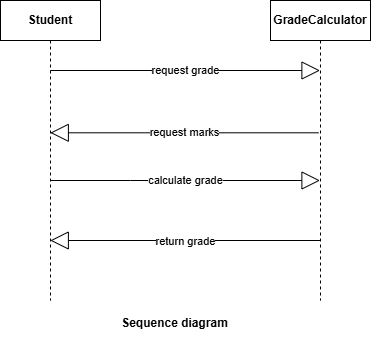

The diagram above was exported from draw.io. Its source (the exported page's mxGraphModel, read from the mxfile embedded in the PNG):
<mxGraphModel dx="750" dy="373" grid="1" gridSize="10" guides="1" tooltips="1" connect="1" arrows="1" fold="1" page="1" pageScale="1" pageWidth="827" pageHeight="1169" math="0" shadow="0">
  <root>
    <mxCell id="0" />
    <mxCell id="1" parent="0" />
    <mxCell id="NkpWTTfvpqouFGgJ1_0H-1" value="&lt;b&gt;Student&lt;/b&gt;" style="shape=umlLifeline;perimeter=lifelinePerimeter;whiteSpace=wrap;html=1;container=1;dropTarget=0;collapsible=0;recursiveResize=0;outlineConnect=0;portConstraint=eastwest;newEdgeStyle={&quot;curved&quot;:0,&quot;rounded&quot;:0};" vertex="1" parent="1">
      <mxGeometry x="180" y="310" width="100" height="300" as="geometry" />
    </mxCell>
    <mxCell id="NkpWTTfvpqouFGgJ1_0H-2" value="&lt;b&gt;GradeCalculator&lt;/b&gt;" style="shape=umlLifeline;perimeter=lifelinePerimeter;whiteSpace=wrap;html=1;container=1;dropTarget=0;collapsible=0;recursiveResize=0;outlineConnect=0;portConstraint=eastwest;newEdgeStyle={&quot;curved&quot;:0,&quot;rounded&quot;:0};" vertex="1" parent="1">
      <mxGeometry x="450" y="310" width="100" height="300" as="geometry" />
    </mxCell>
    <mxCell id="NkpWTTfvpqouFGgJ1_0H-6" value="request grade" style="endArrow=block;endSize=16;endFill=0;html=1;rounded=0;" edge="1" parent="1">
      <mxGeometry width="160" relative="1" as="geometry">
        <mxPoint x="229.78571428571433" y="379.9999999999999" as="sourcePoint" />
        <mxPoint x="499.5" y="379.9999999999999" as="targetPoint" />
      </mxGeometry>
    </mxCell>
    <mxCell id="NkpWTTfvpqouFGgJ1_0H-7" value="request marks" style="endArrow=block;endSize=16;endFill=0;html=1;rounded=0;exitX=0.48;exitY=0.441;exitDx=0;exitDy=0;exitPerimeter=0;" edge="1" parent="1" source="NkpWTTfvpqouFGgJ1_0H-2" target="NkpWTTfvpqouFGgJ1_0H-1">
      <mxGeometry width="160" relative="1" as="geometry">
        <mxPoint x="300" y="450" as="sourcePoint" />
        <mxPoint x="460" y="450" as="targetPoint" />
      </mxGeometry>
    </mxCell>
    <mxCell id="NkpWTTfvpqouFGgJ1_0H-9" value="calculate grade" style="endArrow=block;endSize=16;endFill=0;html=1;rounded=0;" edge="1" parent="1" source="NkpWTTfvpqouFGgJ1_0H-1" target="NkpWTTfvpqouFGgJ1_0H-2">
      <mxGeometry width="160" relative="1" as="geometry">
        <mxPoint x="260" y="490" as="sourcePoint" />
        <mxPoint x="420" y="490" as="targetPoint" />
        <Array as="points">
          <mxPoint x="310" y="490" />
          <mxPoint x="340" y="490" />
        </Array>
      </mxGeometry>
    </mxCell>
    <mxCell id="NkpWTTfvpqouFGgJ1_0H-10" value="" style="endArrow=block;endSize=16;endFill=0;html=1;rounded=0;" edge="1" parent="1">
      <mxGeometry x="-0.1139" y="110" width="160" relative="1" as="geometry">
        <mxPoint x="499.5" y="549.9999999999999" as="sourcePoint" />
        <mxPoint x="229.78571428571433" y="549.9999999999999" as="targetPoint" />
        <mxPoint as="offset" />
      </mxGeometry>
    </mxCell>
    <mxCell id="NkpWTTfvpqouFGgJ1_0H-11" value="return grade" style="edgeLabel;html=1;align=center;verticalAlign=middle;resizable=0;points=[];" vertex="1" connectable="0" parent="NkpWTTfvpqouFGgJ1_0H-10">
      <mxGeometry x="0.0005" y="1" relative="1" as="geometry">
        <mxPoint as="offset" />
      </mxGeometry>
    </mxCell>
    <mxCell id="NkpWTTfvpqouFGgJ1_0H-12" value="Sequence diagram" style="text;html=1;align=center;verticalAlign=middle;resizable=0;points=[];autosize=1;strokeColor=none;fillColor=none;fontStyle=1" vertex="1" parent="1">
      <mxGeometry x="294" y="618" width="120" height="30" as="geometry" />
    </mxCell>
  </root>
</mxGraphModel>